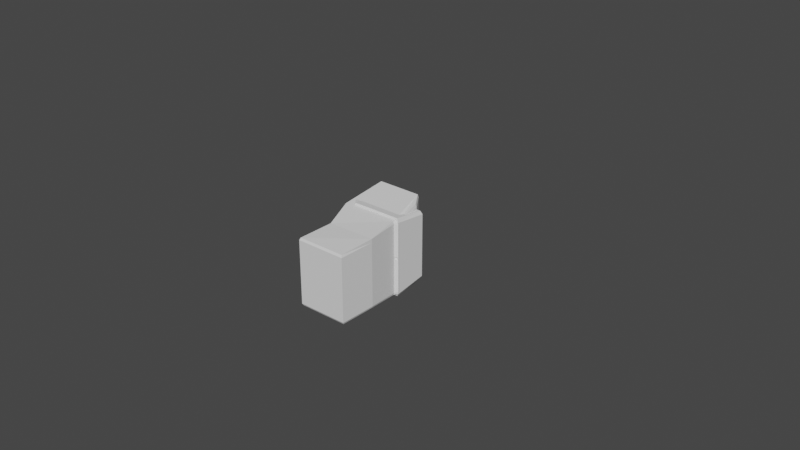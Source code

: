 # Source: Safe_Passage_Basic_Model.blend  (saved by Blender 3.3.6; exported with 4.5.12 LTS)
import bpy
from mathutils import Matrix  # noqa: F401  (used for matrix-valued properties, if any)

bpy.ops.wm.read_factory_settings(use_empty=True)
scene = bpy.context.scene
scene.name = 'Scene'

# ---- collections
col_collection = bpy.data.collections.new('Collection'); scene.collection.children.link(col_collection)

# ---- world
world_world = bpy.data.worlds.new('World'); scene.world = world_world
world_world.use_nodes = True; world_world.node_tree.nodes.clear()
_N = world_world.node_tree.nodes; _L = world_world.node_tree.links
n0 = _N.new('ShaderNodeOutputWorld'); n0.name = 'World Output'; n0.location = (300, 300)
n1 = _N.new('ShaderNodeBackground'); n1.name = 'Background'; n1.location = (10, 300)
n1.inputs[0].default_value = (0.05088, 0.05088, 0.05088, 1.0)
_L.new(n1.outputs[0], n0.inputs[0])
n0.is_active_output = True
world_world.color = (0.05088, 0.05088, 0.05088)
world_world.use_sun_shadow = False
world_world.sun_shadow_jitter_overblur = 0.0

# ---- meshes
me_cube_001 = bpy.data.meshes.new('Cube.001')
me_cube_001.from_pydata([(-0.2028, -0.4566, -0.2502), (-0.2028, 0.4585, -0.2502), (0.1871, -0.4754, -0.2553), (0.1802, 0.4585, -0.2502), (-0.296, -0.5742, 0.594), (-0.296, 0.5761, 0.594), (0.0549, -0.5742, 0.594), (0.0549, 0.5761, 0.594), (0.1481, 0.5068, 0.09659), (0.1481, -0.5049, 0.09659), (-0.3007, -0.5049, 0.09659), (-0.3007, 0.5068, 0.09659), (0.1292, -0.5511, 0.4455), (0.1292, 0.553, 0.4455), (0.1729, 0.4865, 0.1186), (0.1729, -0.4846, 0.1186), (-0.2088, 0.0, -0.2553), (0.1871, 0.0, -0.2553), (-0.3052, 0.0, 0.6041), (0.05762, 5.96e-08, 0.6041), (-0.3101, 0.0, 0.09774), (0.154, 0.0, 0.09774), (0.1169, 5.96e-08, 0.453), (0.162, -8.209e-07, 0.1201), (0.1871, -0.01927, -0.2553), (0.05762, -0.02423, 0.6041), (0.154, -0.02131, 0.09774), (0.1344, -0.02423, 0.453), (0.1796, -0.02045, 0.1201), (-0.2088, -0.01927, -0.2553), (-0.3052, -0.02423, 0.6041), (-0.3101, -0.02131, 0.09774), (-0.2088, 0.01914, -0.2553), (-0.3052, 0.02406, 0.6041), (-0.3101, 0.02116, 0.09774), (0.1871, 0.01914, -0.2553), (0.05762, 0.02406, 0.6041), (0.154, 0.02116, 0.09774), (0.1344, 0.02406, 0.453), (0.1796, 0.02031, 0.1201), (-0.2092, -0.4567, -0.6295), (-0.2092, 0.4584, -0.6295), (0.1737, -0.4567, -0.6295), (0.1737, 0.4584, -0.6295), (-0.2155, -7.921e-05, -0.6415), (0.1805, -7.921e-05, -0.6415), (0.1805, -0.01935, -0.6415), (-0.2155, -0.01935, -0.6415), (-0.2155, 0.01906, -0.6415), (0.1805, 0.01906, -0.6415), (0.1871, -0.427, -0.2553), (0.05762, -0.5368, 0.6041), (0.154, -0.4721, 0.09774), (0.1344, -0.5153, 0.453), (0.1796, -0.4531, 0.1201), (-0.2088, -0.427, -0.2553), (-0.3052, -0.5368, 0.6041), (-0.3101, -0.4721, 0.09774), (0.1805, -0.4271, -0.6415), (-0.2155, -0.4271, -0.6415), (-0.2088, 0.4311, -0.2553), (-0.3052, 0.5419, 0.6041), (-0.3101, 0.4766, 0.09774), (0.1871, 0.4311, -0.2553), (0.05762, 0.5419, 0.6041), (0.154, 0.4766, 0.09774), (0.1344, 0.5203, 0.453), (0.1796, 0.4575, 0.1201), (-0.2155, 0.431, -0.6415), (0.1805, 0.431, -0.6415)], [], [(8, 7, 13, 14), (51, 56, 4, 6), (57, 10, 4, 56), (10, 9, 6, 4), (8, 11, 5, 7), (3, 1, 11, 8), (0, 2, 9, 10), (55, 0, 10, 57), (63, 3, 8, 65), (67, 14, 13, 66), (65, 8, 14, 67), (51, 6, 12, 53), (6, 9, 15, 12), (36, 19, 22, 38), (26, 21, 23, 28), (28, 23, 22, 27), (24, 17, 21, 26), (32, 16, 20, 34), (34, 20, 18, 33), (36, 33, 18, 19), (50, 24, 26, 52), (54, 28, 27, 53), (52, 26, 28, 54), (19, 25, 27, 22), (16, 29, 31, 20), (20, 31, 30, 18), (19, 18, 30, 25), (64, 61, 33, 36), (62, 34, 33, 61), (60, 32, 34, 62), (64, 36, 38, 66), (21, 37, 39, 23), (23, 39, 38, 22), (17, 35, 37, 21), (55, 29, 47, 59), (29, 16, 44, 47), (1, 3, 43, 41), (35, 17, 45, 49), (50, 2, 42, 58), (17, 24, 46, 45), (2, 0, 40, 42), (63, 35, 49, 69), (60, 1, 41, 68), (16, 32, 48, 44), (68, 41, 43, 69), (59, 58, 42, 40), (44, 45, 46, 58, 59, 47), (24, 50, 58, 46), (0, 55, 59, 40), (9, 52, 54, 15), (15, 54, 53, 12), (2, 50, 52, 9), (25, 51, 53, 27), (29, 55, 57, 31), (31, 57, 56, 30), (25, 30, 56, 51), (48, 68, 69, 49, 45, 44), (32, 60, 68, 48), (3, 63, 69, 43), (7, 64, 66, 13), (1, 60, 62, 11), (11, 62, 61, 5), (7, 5, 61, 64), (37, 65, 67, 39), (39, 67, 66, 38), (35, 63, 65, 37)])
_uv = me_cube_001.uv_layers.new(name='UVMap')
_uv.uv.foreach_set('vector', [0.625, 0.5, 0.625, 0.5, 0.625, 0.5, 0.625, 0.5, 0.625, 0.7373, 0.875, 0.7373, 0.875, 0.75, 0.625, 0.75, 0.625, 0.01272, 0.625, 0.0, 0.625, 0.0, 0.625, 0.01272, 0.625, 1.0, 0.625, 0.75, 0.625, 0.75, 0.625, 1.0, 0.625, 0.5, 0.625, 0.25, 0.625, 0.25, 0.625, 0.5, 0.625, 0.5, 0.625, 0.25, 0.625, 0.25, 0.625, 0.5, 0.625, 1.0, 0.625, 0.75, 0.625, 0.75, 0.625, 1.0, 0.625, 0.01272, 0.625, 0.0, 0.625, 0.0, 0.625, 0.01272, 0.625, 0.5116, 0.625, 0.5, 0.625, 0.5, 0.625, 0.5116, 0.625, 0.5116, 0.625, 0.5, 0.625, 0.5, 0.625, 0.5116, 0.625, 0.5116, 0.625, 0.5, 0.625, 0.5, 0.625, 0.5116, 0.625, 0.7373, 0.625, 0.75, 0.625, 0.75, 0.625, 0.7373, 0.625, 0.75, 0.625, 0.75, 0.625, 0.75, 0.625, 0.75, 0.625, 0.62, 0.625, 0.625, 0.625, 0.625, 0.625, 0.62, 0.625, 0.6301, 0.625, 0.625, 0.625, 0.625, 0.625, 0.6301, 0.625, 0.6301, 0.625, 0.625, 0.625, 0.625, 0.625, 0.6301, 0.625, 0.6301, 0.625, 0.625, 0.625, 0.625, 0.625, 0.6301, 0.625, 0.13, 0.625, 0.125, 0.625, 0.125, 0.625, 0.13, 0.625, 0.13, 0.625, 0.125, 0.625, 0.125, 0.625, 0.13, 0.625, 0.62, 0.875, 0.62, 0.875, 0.625, 0.625, 0.625, 0.625, 0.7373, 0.625, 0.6301, 0.625, 0.6301, 0.625, 0.7373, 0.625, 0.7373, 0.625, 0.6301, 0.625, 0.6301, 0.625, 0.7373, 0.625, 0.7373, 0.625, 0.6301, 0.625, 0.6301, 0.625, 0.7373, 0.625, 0.625, 0.625, 0.6301, 0.625, 0.6301, 0.625, 0.625, 0.625, 0.125, 0.625, 0.1199, 0.625, 0.1199, 0.625, 0.125, 0.625, 0.125, 0.625, 0.1199, 0.625, 0.1199, 0.625, 0.125, 0.625, 0.625, 0.875, 0.625, 0.875, 0.6301, 0.625, 0.6301, 0.625, 0.5116, 0.875, 0.5116, 0.875, 0.62, 0.625, 0.62, 0.625, 0.2384, 0.625, 0.13, 0.625, 0.13, 0.625, 0.2384, 0.625, 0.2384, 0.625, 0.13, 0.625, 0.13, 0.625, 0.2384, 0.625, 0.5116, 0.625, 0.62, 0.625, 0.62, 0.625, 0.5116, 0.625, 0.625, 0.625, 0.62, 0.625, 0.62, 0.625, 0.625, 0.625, 0.625, 0.625, 0.62, 0.625, 0.62, 0.625, 0.625, 0.625, 0.625, 0.625, 0.62, 0.625, 0.62, 0.625, 0.625, 0.625, 0.01272, 0.625, 0.1199, 0.625, 0.1199, 0.625, 0.01272, 0.625, 0.1199, 0.625, 0.125, 0.625, 0.125, 0.625, 0.1199, 0.625, 0.25, 0.625, 0.5, 0.625, 0.5, 0.625, 0.25, 0.625, 0.62, 0.625, 0.625, 0.625, 0.625, 0.625, 0.62, 0.625, 0.7373, 0.625, 0.75, 0.625, 0.75, 0.625, 0.7373, 0.625, 0.625, 0.625, 0.6301, 0.625, 0.6301, 0.625, 0.625, 0.625, 0.75, 0.625, 1.0, 0.625, 1.0, 0.625, 0.75, 0.625, 0.5116, 0.625, 0.62, 0.625, 0.62, 0.625, 0.5116, 0.625, 0.2384, 0.625, 0.25, 0.625, 0.25, 0.625, 0.2384, 0.625, 0.125, 0.625, 0.13, 0.625, 0.13, 0.625, 0.125, 0.625, 0.2384, 0.625, 0.25, 0.625, 0.5, 0.625, 0.5116, 0.625, 0.01272, 0.625, 0.7373, 0.625, 0.75, 0.625, 0.0, 0.625, 0.125, 0.625, 0.625, 0.625, 0.6301, 0.625, 0.7373, 0.625, 0.01272, 0.625, 0.1199, 0.625, 0.6301, 0.625, 0.7373, 0.625, 0.7373, 0.625, 0.6301, 0.625, 0.0, 0.625, 0.01272, 0.625, 0.01272, 0.625, 0.0, 0.625, 0.75, 0.625, 0.7373, 0.625, 0.7373, 0.625, 0.75, 0.625, 0.75, 0.625, 0.7373, 0.625, 0.7373, 0.625, 0.75, 0.625, 0.75, 0.625, 0.7373, 0.625, 0.7373, 0.625, 0.75, 0.625, 0.6301, 0.625, 0.7373, 0.625, 0.7373, 0.625, 0.6301, 0.625, 0.1199, 0.625, 0.01272, 0.625, 0.01272, 0.625, 0.1199, 0.625, 0.1199, 0.625, 0.01272, 0.625, 0.01272, 0.625, 0.1199, 0.625, 0.6301, 0.875, 0.6301, 0.875, 0.7373, 0.625, 0.7373, 0.625, 0.13, 0.625, 0.2384, 0.625, 0.5116, 0.625, 0.62, 0.625, 0.625, 0.625, 0.125, 0.625, 0.13, 0.625, 0.2384, 0.625, 0.2384, 0.625, 0.13, 0.625, 0.5, 0.625, 0.5116, 0.625, 0.5116, 0.625, 0.5, 0.625, 0.5, 0.625, 0.5116, 0.625, 0.5116, 0.625, 0.5, 0.625, 0.25, 0.625, 0.2384, 0.625, 0.2384, 0.625, 0.25, 0.625, 0.25, 0.625, 0.2384, 0.625, 0.2384, 0.625, 0.25, 0.625, 0.5, 0.875, 0.5, 0.875, 0.5116, 0.625, 0.5116, 0.625, 0.62, 0.625, 0.5116, 0.625, 0.5116, 0.625, 0.62, 0.625, 0.62, 0.625, 0.5116, 0.625, 0.5116, 0.625, 0.62, 0.625, 0.62, 0.625, 0.5116, 0.625, 0.5116, 0.625, 0.62])
me_cube_001.update()
me_cube_009 = bpy.data.meshes.new('Cube.009')
me_cube_009.from_pydata([(-0.218, -0.4079, -0.365), (-0.2051, -0.36, 0.365), (-0.218, 0.4079, -0.365), (-0.2051, 0.36, 0.365), (0.218, -0.4079, -0.365), (0.2051, -0.36, 0.365), (0.218, 0.4079, -0.365), (0.2051, 0.36, 0.365)], [], [(0, 1, 3, 2), (2, 3, 7, 6), (6, 7, 5, 4), (4, 5, 1, 0), (2, 6, 4, 0), (7, 3, 1, 5)])
_uv = me_cube_009.uv_layers.new(name='UVMap')
_uv.uv.foreach_set('vector', [0.375, 0.0, 0.625, 0.0, 0.625, 0.25, 0.375, 0.25, 0.375, 0.25, 0.625, 0.25, 0.625, 0.5, 0.375, 0.5, 0.375, 0.5, 0.625, 0.5, 0.625, 0.75, 0.375, 0.75, 0.375, 0.75, 0.625, 0.75, 0.625, 1.0, 0.375, 1.0, 0.125, 0.5, 0.375, 0.5, 0.375, 0.75, 0.125, 0.75, 0.625, 0.5, 0.875, 0.5, 0.875, 0.75, 0.625, 0.75])
me_cube_009.update()
me_cube_003 = bpy.data.meshes.new('Cube.003')
me_cube_003.from_pydata([(-0.06007, -0.2634, -0.1209), (-0.05959, -0.299, 0.1209), (-0.06007, 0.2634, -0.1209), (-0.05959, 0.299, 0.1209), (0.08688, -0.2608, -0.08088), (0.08712, -0.2956, 0.08088), (0.08688, 0.2608, -0.08088), (0.08712, 0.2956, 0.08088), (0.07595, 0.299, 0.1209), (0.07571, 0.2634, -0.1209), (0.07571, -0.2634, -0.1209), (0.07595, -0.299, 0.1209), (-0.06497, -0.2383, -0.1285), (-0.06446, -0.2705, 0.1285), (0.07785, -0.2383, -0.1285), (0.07811, -0.2705, 0.1285), (0.08961, -0.236, -0.08596), (0.08986, -0.2675, 0.08596), (-0.06446, 0.2753, 0.1285), (0.07785, 0.2425, -0.1285), (0.08961, 0.2401, -0.08596), (-0.06497, 0.2425, -0.1285), (0.07811, 0.2753, 0.1285), (0.08986, 0.2722, 0.08596)], [], [(21, 18, 3, 2), (2, 3, 8, 9), (16, 17, 5, 4), (10, 11, 1, 0), (12, 14, 10, 0), (15, 13, 1, 11), (7, 6, 9, 8), (16, 4, 10, 14), (23, 7, 8, 22), (4, 5, 11, 10), (5, 17, 15, 11), (20, 16, 14, 19), (22, 18, 13, 15), (21, 19, 14, 12), (20, 23, 17, 16), (0, 1, 13, 12), (6, 7, 23, 20), (2, 9, 19, 21), (8, 3, 18, 22), (6, 20, 19, 9), (17, 23, 22, 15), (12, 13, 18, 21)])
_uv = me_cube_003.uv_layers.new(name='UVMap')
_uv.uv.foreach_set('vector', [0.375, 0.2401, 0.625, 0.2401, 0.625, 0.25, 0.375, 0.25, 0.375, 0.25, 0.625, 0.25, 0.625, 0.5, 0.375, 0.5, 0.3779, 0.7369, 0.6221, 0.7369, 0.6221, 0.7487, 0.3779, 0.7486, 0.375, 0.75, 0.625, 0.75, 0.625, 1.0, 0.375, 1.0, 0.125, 0.7381, 0.375, 0.7381, 0.375, 0.75, 0.125, 0.75, 0.625, 0.7381, 0.875, 0.7381, 0.875, 0.75, 0.625, 0.75, 0.6221, 0.5013, 0.3779, 0.5014, 0.375, 0.5, 0.625, 0.5, 0.3779, 0.7369, 0.3779, 0.7486, 0.375, 0.75, 0.375, 0.7381, 0.6221, 0.5111, 0.6221, 0.5013, 0.625, 0.5, 0.625, 0.5099, 0.3779, 0.7486, 0.6221, 0.7487, 0.625, 0.75, 0.375, 0.75, 0.6221, 0.7487, 0.6221, 0.7369, 0.625, 0.7381, 0.625, 0.75, 0.3779, 0.5112, 0.3779, 0.7369, 0.375, 0.7381, 0.375, 0.5099, 0.625, 0.5099, 0.875, 0.5099, 0.875, 0.7381, 0.625, 0.7381, 0.125, 0.5099, 0.375, 0.5099, 0.375, 0.7381, 0.125, 0.7381, 0.3779, 0.5112, 0.6221, 0.5111, 0.6221, 0.7369, 0.3779, 0.7369, 0.375, 0.0, 0.625, 0.0, 0.625, 0.0119, 0.375, 0.0119, 0.3779, 0.5014, 0.6221, 0.5013, 0.6221, 0.5111, 0.3779, 0.5112, 0.125, 0.5, 0.375, 0.5, 0.375, 0.5099, 0.125, 0.5099, 0.625, 0.5, 0.875, 0.5, 0.875, 0.5099, 0.625, 0.5099, 0.3779, 0.5014, 0.3779, 0.5112, 0.375, 0.5099, 0.375, 0.5, 0.6221, 0.7369, 0.6221, 0.5111, 0.625, 0.5099, 0.625, 0.7381, 0.375, 0.0119, 0.625, 0.0119, 0.625, 0.2401, 0.375, 0.2401])
me_cube_003.update()
me_cube_010 = bpy.data.meshes.new('Cube.010')
me_cube_010.from_pydata([(-0.2076, -0.3449, -0.527), (-0.2959, -0.4123, 0.365), (-0.2076, 0.3449, -0.527), (-0.2959, 0.4123, 0.365), (0.3298, -0.3449, -0.527), (0.2959, -0.4123, 0.365), (0.3298, 0.3449, -0.527), (0.2959, 0.4123, 0.365), (-0.2051, -0.3035, 0.5929), (-0.2051, 0.3035, 0.5929), (0.2051, -0.3035, 0.5929), (0.2051, 0.3035, 0.5929), (-0.1649, -0.1286, 0.6815), (-0.1649, 0.1286, 0.6815), (0.1649, -0.1286, 0.6815), (0.1649, 0.1286, 0.6815), (-0.2076, -0.1149, -0.7904), (-0.2076, 0.1149, -0.7904), (0.3061, -0.1149, -0.8867), (0.3061, 0.1149, -0.8867), (-0.2483, -0.3747, -0.137), (-0.2483, 0.3747, -0.137), (0.3167, 0.3741, -0.137), (0.3167, -0.3741, -0.137), (-0.217, 0.3522, -0.4295), (0.3266, 0.3522, -0.4295), (0.3266, -0.3522, -0.4295), (-0.217, -0.3522, -0.4295), (-0.218, -0.1478, -0.527), (-0.3071, -0.1764, 0.365), (0.3381, -0.1478, -0.527), (0.3071, -0.1764, 0.365), (-0.2051, -0.1254, 0.5929), (0.2051, -0.1254, 0.5929), (-0.1649, -0.05311, 0.6815), (0.1649, -0.05311, 0.6815), (-0.218, -0.04922, -0.7904), (0.3135, -0.04922, -0.8867), (0.3245, -0.0656, -0.137), (-0.2569, -0.1603, -0.137), (-0.2277, -0.1509, -0.4295), (0.3347, -0.1509, -0.4295), (-0.3071, 0.1279, 0.365), (0.3381, 0.1072, -0.527), (-0.2051, 0.09089, 0.5929), (-0.1649, 0.0385, 0.6815), (0.3135, 0.03568, -0.8867), (-0.2569, 0.1162, -0.137), (-0.2277, 0.1094, -0.4295), (-0.218, 0.1072, -0.527), (0.3071, 0.1279, 0.365), (0.2051, 0.09089, 0.5929), (0.1649, 0.0385, 0.6815), (-0.218, 0.03568, -0.7904), (0.3245, 0.02153, -0.137), (0.3347, 0.1094, -0.4295), (0.3844, -0.05452, -0.3234), (0.3844, 0.01044, -0.3234), (0.3648, 0.07014, -0.4144), (0.3648, -0.1116, -0.4144), (-0.218, -0.2528, -0.527), (0.3071, -0.3017, 0.365), (0.2051, -0.2144, 0.5929), (0.1649, -0.09084, 0.6815), (-0.218, -0.08419, -0.7904), (0.3245, -0.2268, -0.137), (0.3347, -0.2582, -0.4295), (-0.3071, -0.3017, 0.365), (0.3381, -0.2528, -0.527), (-0.2051, -0.2144, 0.5929), (-0.1649, -0.09084, 0.6815), (0.3135, -0.08419, -0.8867), (-0.2569, -0.2742, -0.137), (-0.2277, -0.2582, -0.4295), (-0.3071, 0.2775, 0.365), (0.3381, 0.2325, -0.527), (-0.2051, 0.1972, 0.5929), (-0.1649, 0.08354, 0.6815), (0.3135, 0.07742, -0.8867), (-0.2569, 0.2522, -0.137), (-0.2277, 0.2374, -0.4295), (-0.218, 0.2325, -0.527), (0.3071, 0.2775, 0.365), (0.2051, 0.1972, 0.5929), (0.1649, 0.08354, 0.6815), (-0.218, 0.07742, -0.7904), (0.3245, 0.2048, -0.137), (0.3347, 0.2374, -0.4295), (0.3048, 0.3578, -0.527), (0.0, 0.427, 0.365), (0.3048, -0.3578, -0.527), (0.0, -0.427, 0.365), (0.0, 0.3035, 0.5929), (0.0, -0.3035, 0.5929), (0.0, 0.1286, 0.6815), (0.0, -0.1286, 0.6815), (0.2817, 0.1192, -0.8809), (0.2817, -0.1192, -0.8809), (0.2897, -0.3881, -0.137), (0.2897, 0.3881, -0.137), (0.301, 0.3654, -0.4295), (0.301, -0.3654, -0.4295), (0.2817, -0.04922, -0.8809), (0.0, -0.05311, 0.6815), (0.0, 0.0385, 0.6815), (0.2817, 0.03568, -0.8809), (0.2817, -0.08419, -0.8809), (0.0, -0.09084, 0.6815), (0.2817, 0.07742, -0.8809), (0.0, 0.08354, 0.6815), (-0.188, 0.3578, -0.527), (-0.2895, -0.427, 0.365), (-0.1934, -0.3035, 0.5929), (-0.1555, -0.1286, 0.6815), (-0.1893, 0.1192, -0.7956), (-0.2256, -0.3881, -0.137), (-0.1974, -0.3654, -0.4295), (-0.1893, -0.04922, -0.7956), (-0.1893, 0.03568, -0.7956), (-0.1893, -0.08419, -0.7956), (-0.1893, 0.07742, -0.7956), (-0.2895, 0.427, 0.365), (-0.188, -0.3578, -0.527), (-0.1934, 0.3035, 0.5929), (-0.1555, 0.1286, 0.6815), (-0.1893, -0.1192, -0.7956), (-0.2256, 0.3881, -0.137), (-0.1974, 0.3654, -0.4295), (-0.1555, -0.05311, 0.6815), (-0.1555, 0.0385, 0.6815), (-0.1555, -0.09084, 0.6815), (-0.1555, 0.08354, 0.6815)], [(58, 59)], [(79, 74, 3, 21), (99, 89, 7, 22), (65, 61, 5, 23), (115, 111, 1, 20), (122, 0, 16, 125), (121, 3, 9, 123), (83, 11, 15, 84), (82, 7, 11, 83), (67, 1, 8, 69), (91, 5, 10, 93), (130, 70, 12, 113), (69, 8, 12, 70), (93, 10, 14, 95), (123, 9, 13, 124), (106, 71, 18, 97), (88, 6, 19, 96), (81, 2, 17, 85), (68, 4, 18, 71), (116, 115, 20, 27), (66, 65, 23, 26), (100, 99, 22, 25), (80, 79, 21, 24), (81, 80, 24, 2), (88, 100, 25, 6), (68, 66, 26, 4), (122, 116, 27, 0), (43, 55, 41, 30), (60, 73, 40, 28), (73, 72, 39, 40), (54, 38, 56, 57), (43, 30, 37, 46), (60, 28, 36, 64), (105, 46, 37, 102), (44, 32, 34, 45), (129, 45, 34, 128), (42, 29, 32, 44), (61, 31, 33, 62), (62, 33, 35, 63), (54, 50, 31, 38), (72, 67, 29, 39), (86, 82, 50, 54), (74, 42, 44, 76), (131, 77, 45, 129), (76, 44, 45, 77), (108, 78, 46, 105), (75, 43, 46, 78), (87, 86, 54, 55), (75, 87, 55, 43), (28, 40, 48, 49), (40, 39, 47, 48), (28, 49, 53, 36), (31, 50, 51, 33), (33, 51, 52, 35), (39, 29, 42, 47), (58, 55, 41, 59, 56, 57), (55, 54, 57, 58), (57, 54, 58), (58, 54, 55), (59, 38, 56), (41, 38, 59), (20, 1, 67, 72), (10, 62, 63, 14), (5, 61, 62, 10), (0, 60, 64, 16), (27, 20, 72, 73), (0, 27, 73, 60), (30, 41, 66, 68), (41, 38, 65, 66), (30, 68, 71, 37), (102, 37, 71, 106), (32, 69, 70, 34), (128, 34, 70, 130), (29, 67, 69, 32), (38, 31, 61, 65), (6, 25, 87, 75), (25, 22, 86, 87), (6, 75, 78, 19), (96, 19, 78, 108), (9, 76, 77, 13), (124, 13, 77, 131), (3, 74, 76, 9), (22, 7, 82, 86), (49, 48, 80, 81), (48, 47, 79, 80), (49, 81, 85, 53), (50, 82, 83, 51), (51, 83, 84, 52), (47, 42, 74, 79), (15, 94, 109, 84), (114, 96, 108, 120), (35, 103, 107, 63), (117, 102, 106, 119), (120, 108, 105, 118), (84, 109, 104, 52), (52, 104, 103, 35), (118, 105, 102, 117), (4, 26, 101, 90), (110, 127, 100, 88), (127, 126, 99, 100), (26, 23, 98, 101), (110, 88, 96, 114), (119, 106, 97, 125), (11, 92, 94, 15), (112, 93, 95, 113), (63, 107, 95, 14), (111, 91, 93, 112), (7, 89, 92, 11), (4, 90, 97, 18), (23, 5, 91, 98), (126, 121, 89, 99), (21, 3, 121, 126), (1, 111, 112, 8), (8, 112, 113, 12), (64, 119, 125, 16), (2, 110, 114, 17), (24, 21, 126, 127), (2, 24, 127, 110), (53, 118, 117, 36), (85, 120, 118, 53), (36, 117, 119, 64), (17, 114, 120, 85), (94, 124, 131, 109), (103, 128, 130, 107), (109, 131, 129, 104), (104, 129, 128, 103), (90, 101, 116, 122), (101, 98, 115, 116), (92, 123, 124, 94), (107, 130, 113, 95), (89, 121, 123, 92), (90, 122, 125, 97), (98, 91, 111, 115)])
_uv = me_cube_010.uv_layers.new(name='UVMap')
_uv.uv.foreach_set('vector', [0.4843, 0.2062, 0.625, 0.2062, 0.625, 0.25, 0.4843, 0.25, 0.4843, 0.485, 0.625, 0.375, 0.625, 0.5, 0.4843, 0.5, 0.4843, 0.7133, 0.625, 0.7133, 0.625, 0.75, 0.4843, 0.75, 0.4843, 0.9865, 0.625, 0.9928, 0.625, 1.0, 0.4843, 1.0, 0.375, 0.9865, 0.375, 1.0, 0.375, 1.0, 0.375, 0.9865, 0.625, 0.2572, 0.625, 0.25, 0.625, 0.25, 0.625, 0.2572, 0.625, 0.5438, 0.625, 0.5, 0.625, 0.5, 0.625, 0.5438, 0.625, 0.5438, 0.625, 0.5, 0.625, 0.5, 0.625, 0.5438, 0.625, 0.03668, 0.625, 0.0, 0.625, 0.0, 0.625, 0.03668, 0.625, 0.875, 0.625, 0.75, 0.625, 0.75, 0.625, 0.875, 0.8678, 0.7133, 0.875, 0.7133, 0.875, 0.75, 0.8678, 0.75, 0.625, 0.03668, 0.625, 0.0, 0.625, 0.0, 0.625, 0.03668, 0.625, 0.875, 0.625, 0.75, 0.625, 0.75, 0.625, 0.875, 0.625, 0.2572, 0.625, 0.25, 0.625, 0.25, 0.625, 0.2572, 0.36, 0.7133, 0.375, 0.7133, 0.375, 0.75, 0.36, 0.75, 0.375, 0.485, 0.375, 0.5, 0.375, 0.5, 0.375, 0.485, 0.375, 0.2062, 0.375, 0.25, 0.375, 0.25, 0.375, 0.2062, 0.375, 0.7133, 0.375, 0.75, 0.375, 0.75, 0.375, 0.7133, 0.4023, 0.9865, 0.4843, 0.9865, 0.4843, 1.0, 0.4023, 1.0, 0.4023, 0.7133, 0.4843, 0.7133, 0.4843, 0.75, 0.4023, 0.75, 0.4023, 0.485, 0.4843, 0.485, 0.4843, 0.5, 0.4023, 0.5, 0.4023, 0.2062, 0.4843, 0.2062, 0.4843, 0.25, 0.4023, 0.25, 0.375, 0.2062, 0.4023, 0.2062, 0.4023, 0.25, 0.375, 0.25, 0.375, 0.485, 0.4023, 0.485, 0.4023, 0.5, 0.375, 0.5, 0.375, 0.7133, 0.4023, 0.7133, 0.4023, 0.75, 0.375, 0.75, 0.375, 0.9865, 0.4023, 0.9865, 0.4023, 1.0, 0.375, 1.0, 0.375, 0.5876, 0.4023, 0.5876, 0.4023, 0.6766, 0.375, 0.6766, 0.375, 0.03668, 0.4023, 0.03668, 0.4023, 0.07337, 0.375, 0.07337, 0.4023, 0.03668, 0.4843, 0.03668, 0.4843, 0.07337, 0.4023, 0.07337, 0.4843, 0.5876, 0.4843, 0.6766, 0.4843, 0.6766, 0.4843, 0.5876, 0.375, 0.5876, 0.375, 0.6766, 0.375, 0.6766, 0.375, 0.5876, 0.375, 0.03668, 0.375, 0.07337, 0.375, 0.07337, 0.375, 0.03668, 0.36, 0.5876, 0.375, 0.5876, 0.375, 0.6766, 0.36, 0.6766, 0.625, 0.1624, 0.625, 0.07337, 0.625, 0.07337, 0.625, 0.1624, 0.8678, 0.5876, 0.875, 0.5876, 0.875, 0.6766, 0.8678, 0.6766, 0.625, 0.1624, 0.625, 0.07337, 0.625, 0.07337, 0.625, 0.1624, 0.625, 0.7133, 0.625, 0.6766, 0.625, 0.6766, 0.625, 0.7133, 0.625, 0.7133, 0.625, 0.6766, 0.625, 0.6766, 0.625, 0.7133, 0.4843, 0.5876, 0.625, 0.5876, 0.625, 0.6766, 0.4843, 0.6766, 0.4843, 0.03668, 0.625, 0.03668, 0.625, 0.07337, 0.4843, 0.07337, 0.4843, 0.5438, 0.625, 0.5438, 0.625, 0.5876, 0.4843, 0.5876, 0.625, 0.2062, 0.625, 0.1624, 0.625, 0.1624, 0.625, 0.2062, 0.8678, 0.5438, 0.875, 0.5438, 0.875, 0.5876, 0.8678, 0.5876, 0.625, 0.2062, 0.625, 0.1624, 0.625, 0.1624, 0.625, 0.2062, 0.36, 0.5438, 0.375, 0.5438, 0.375, 0.5876, 0.36, 0.5876, 0.375, 0.5438, 0.375, 0.5876, 0.375, 0.5876, 0.375, 0.5438, 0.4023, 0.5438, 0.4843, 0.5438, 0.4843, 0.5876, 0.4023, 0.5876, 0.375, 0.5438, 0.4023, 0.5438, 0.4023, 0.5876, 0.375, 0.5876, 0.375, 0.07337, 0.4023, 0.07337, 0.4023, 0.1624, 0.375, 0.1624, 0.4023, 0.07337, 0.4843, 0.07337, 0.4843, 0.1624, 0.4023, 0.1624, 0.375, 0.07337, 0.375, 0.1624, 0.375, 0.1624, 0.375, 0.07337, 0.625, 0.6766, 0.625, 0.5876, 0.625, 0.5876, 0.625, 0.6766, 0.625, 0.6766, 0.625, 0.5876, 0.625, 0.5876, 0.625, 0.6766, 0.4843, 0.07337, 0.625, 0.07337, 0.625, 0.1624, 0.4843, 0.1624, 0.0, 0.0, 0.0, 0.0, 0.0, 0.0, 0.0, 0.0, 0.0, 0.0, 0.0, 0.0, 0.4023, 0.5876, 0.4843, 0.5876, 0.4843, 0.5876, 0.4023, 0.5876, 0.0, 0.0, 0.0, 0.0, 0.0, 0.0, 0.0, 0.0, 0.0, 0.0, 0.0, 0.0, 0.0, 0.0, 0.4843, 0.6766, 0.4843, 0.6766, 0.4023, 0.6766, 0.4843, 0.6766, 0.0, 0.0, 0.4843, 0.0, 0.625, 0.0, 0.625, 0.03668, 0.4843, 0.03668, 0.625, 0.75, 0.625, 0.7133, 0.625, 0.7133, 0.625, 0.75, 0.625, 0.75, 0.625, 0.7133, 0.625, 0.7133, 0.625, 0.75, 0.375, 0.0, 0.375, 0.03668, 0.375, 0.03668, 0.375, 0.0, 0.4023, 0.0, 0.4843, 0.0, 0.4843, 0.03668, 0.4023, 0.03668, 0.375, 0.0, 0.4023, 0.0, 0.4023, 0.03668, 0.375, 0.03668, 0.375, 0.6766, 0.4023, 0.6766, 0.4023, 0.7133, 0.375, 0.7133, 0.4023, 0.6766, 0.4843, 0.6766, 0.4843, 0.7133, 0.4023, 0.7133, 0.375, 0.6766, 0.375, 0.7133, 0.375, 0.7133, 0.375, 0.6766, 0.36, 0.6766, 0.375, 0.6766, 0.375, 0.7133, 0.36, 0.7133, 0.625, 0.07337, 0.625, 0.03668, 0.625, 0.03668, 0.625, 0.07337, 0.8678, 0.6766, 0.875, 0.6766, 0.875, 0.7133, 0.8678, 0.7133, 0.625, 0.07337, 0.625, 0.03668, 0.625, 0.03668, 0.625, 0.07337, 0.4843, 0.6766, 0.625, 0.6766, 0.625, 0.7133, 0.4843, 0.7133, 0.375, 0.5, 0.4023, 0.5, 0.4023, 0.5438, 0.375, 0.5438, 0.4023, 0.5, 0.4843, 0.5, 0.4843, 0.5438, 0.4023, 0.5438, 0.375, 0.5, 0.375, 0.5438, 0.375, 0.5438, 0.375, 0.5, 0.36, 0.5, 0.375, 0.5, 0.375, 0.5438, 0.36, 0.5438, 0.625, 0.25, 0.625, 0.2062, 0.625, 0.2062, 0.625, 0.25, 0.8678, 0.5, 0.875, 0.5, 0.875, 0.5438, 0.8678, 0.5438, 0.625, 0.25, 0.625, 0.2062, 0.625, 0.2062, 0.625, 0.25, 0.4843, 0.5, 0.625, 0.5, 0.625, 0.5438, 0.4843, 0.5438, 0.375, 0.1624, 0.4023, 0.1624, 0.4023, 0.2062, 0.375, 0.2062, 0.4023, 0.1624, 0.4843, 0.1624, 0.4843, 0.2062, 0.4023, 0.2062, 0.375, 0.1624, 0.375, 0.2062, 0.375, 0.2062, 0.375, 0.1624, 0.625, 0.5876, 0.625, 0.5438, 0.625, 0.5438, 0.625, 0.5876, 0.625, 0.5876, 0.625, 0.5438, 0.625, 0.5438, 0.625, 0.5876, 0.4843, 0.1624, 0.625, 0.1624, 0.625, 0.2062, 0.4843, 0.2062, 0.625, 0.5, 0.75, 0.5, 0.75, 0.5438, 0.625, 0.5438, 0.1385, 0.5, 0.36, 0.5, 0.36, 0.5438, 0.1385, 0.5438, 0.625, 0.6766, 0.75, 0.6766, 0.75, 0.7133, 0.625, 0.7133, 0.1385, 0.6766, 0.36, 0.6766, 0.36, 0.7133, 0.1385, 0.7133, 0.1385, 0.5438, 0.36, 0.5438, 0.36, 0.5876, 0.1385, 0.5876, 0.625, 0.5438, 0.75, 0.5438, 0.75, 0.5876, 0.625, 0.5876, 0.625, 0.5876, 0.75, 0.5876, 0.75, 0.6766, 0.625, 0.6766, 0.1385, 0.5876, 0.36, 0.5876, 0.36, 0.6766, 0.1385, 0.6766, 0.375, 0.75, 0.4023, 0.75, 0.4023, 0.765, 0.375, 0.765, 0.375, 0.2635, 0.4023, 0.2635, 0.4023, 0.485, 0.375, 0.485, 0.4023, 0.2635, 0.4843, 0.2635, 0.4843, 0.485, 0.4023, 0.485, 0.4023, 0.75, 0.4843, 0.75, 0.4843, 0.765, 0.4023, 0.765, 0.375, 0.2635, 0.375, 0.485, 0.375, 0.485, 0.375, 0.2635, 0.1385, 0.7133, 0.36, 0.7133, 0.36, 0.75, 0.1385, 0.75, 0.625, 0.5, 0.625, 0.375, 0.625, 0.375, 0.625, 0.5, 0.625, 0.9928, 0.625, 0.875, 0.625, 0.875, 0.625, 0.9928, 0.625, 0.7133, 0.75, 0.7133, 0.75, 0.75, 0.625, 0.75, 0.625, 0.9928, 0.625, 0.875, 0.625, 0.875, 0.625, 0.9928, 0.625, 0.5, 0.625, 0.375, 0.625, 0.375, 0.625, 0.5, 0.375, 0.75, 0.375, 0.765, 0.375, 0.765, 0.375, 0.75, 0.4843, 0.75, 0.625, 0.75, 0.625, 0.875, 0.4843, 0.765, 0.4843, 0.2635, 0.625, 0.2572, 0.625, 0.375, 0.4843, 0.485, 0.4843, 0.25, 0.625, 0.25, 0.625, 0.2572, 0.4843, 0.2635, 0.625, 1.0, 0.625, 0.9928, 0.625, 0.9928, 0.625, 1.0, 0.625, 1.0, 0.625, 0.9928, 0.625, 0.9928, 0.625, 1.0, 0.125, 0.7133, 0.1385, 0.7133, 0.1385, 0.75, 0.125, 0.75, 0.375, 0.25, 0.375, 0.2635, 0.375, 0.2635, 0.375, 0.25, 0.4023, 0.25, 0.4843, 0.25, 0.4843, 0.2635, 0.4023, 0.2635, 0.375, 0.25, 0.4023, 0.25, 0.4023, 0.2635, 0.375, 0.2635, 0.125, 0.5876, 0.1385, 0.5876, 0.1385, 0.6766, 0.125, 0.6766, 0.125, 0.5438, 0.1385, 0.5438, 0.1385, 0.5876, 0.125, 0.5876, 0.125, 0.6766, 0.1385, 0.6766, 0.1385, 0.7133, 0.125, 0.7133, 0.125, 0.5, 0.1385, 0.5, 0.1385, 0.5438, 0.125, 0.5438, 0.75, 0.5, 0.8678, 0.5, 0.8678, 0.5438, 0.75, 0.5438, 0.75, 0.6766, 0.8678, 0.6766, 0.8678, 0.7133, 0.75, 0.7133, 0.75, 0.5438, 0.8678, 0.5438, 0.8678, 0.5876, 0.75, 0.5876, 0.75, 0.5876, 0.8678, 0.5876, 0.8678, 0.6766, 0.75, 0.6766, 0.375, 0.765, 0.4023, 0.765, 0.4023, 0.9865, 0.375, 0.9865, 0.4023, 0.765, 0.4843, 0.765, 0.4843, 0.9865, 0.4023, 0.9865, 0.625, 0.375, 0.625, 0.2572, 0.625, 0.2572, 0.625, 0.375, 0.75, 0.7133, 0.8678, 0.7133, 0.8678, 0.75, 0.75, 0.75, 0.625, 0.375, 0.625, 0.2572, 0.625, 0.2572, 0.625, 0.375, 0.375, 0.765, 0.375, 0.9865, 0.375, 0.9865, 0.375, 0.765, 0.4843, 0.765, 0.625, 0.875, 0.625, 0.9928, 0.4843, 0.9865])
me_cube_010.use_mirror_x = True
me_cube_010.update()
me_cube_022 = bpy.data.meshes.new('Cube.022')
me_cube_022.from_pydata([(-0.003737, -0.1084, -0.2784), (-0.005186, -0.1084, 0.2784), (-0.003737, 0.1084, -0.2784), (-0.005186, 0.1735, 0.2784), (0.003737, -0.1084, -0.2784), (0.005065, -0.1084, 0.2784), (0.003737, 0.1084, -0.2784), (0.005065, 0.1735, 0.2784)], [], [(0, 1, 3, 2), (2, 3, 7, 6), (6, 7, 5, 4), (4, 5, 1, 0), (2, 6, 4, 0), (7, 3, 1, 5)])
_uv = me_cube_022.uv_layers.new(name='UVMap')
_uv.uv.foreach_set('vector', [0.375, 0.0, 0.625, 0.0, 0.625, 0.25, 0.375, 0.25, 0.375, 0.25, 0.625, 0.25, 0.625, 0.5, 0.375, 0.5, 0.375, 0.5, 0.625, 0.5, 0.625, 0.75, 0.375, 0.75, 0.375, 0.75, 0.625, 0.75, 0.625, 1.0, 0.375, 1.0, 0.125, 0.5, 0.375, 0.5, 0.375, 0.75, 0.125, 0.75, 0.625, 0.5, 0.875, 0.5, 0.875, 0.75, 0.625, 0.75])
me_cube_022.update()
me_cube_023 = bpy.data.meshes.new('Cube.023')
me_cube_023.from_pydata([(-0.01421, -0.07103, -0.2877), (-0.01421, -0.07103, 0.2877), (-0.01421, 0.07103, -0.2877), (-0.01421, 0.1426, 0.2877), (0.1255, -0.07103, -0.2877), (0.231, -0.07103, 0.2877), (0.1255, 0.07103, -0.2877), (0.231, 0.1426, 0.2877)], [], [(0, 1, 3, 2), (2, 3, 7, 6), (6, 7, 5, 4), (4, 5, 1, 0), (2, 6, 4, 0), (7, 3, 1, 5)])
_uv = me_cube_023.uv_layers.new(name='UVMap')
_uv.uv.foreach_set('vector', [0.375, 0.0, 0.625, 0.0, 0.625, 0.25, 0.375, 0.25, 0.375, 0.25, 0.625, 0.25, 0.625, 0.5, 0.375, 0.5, 0.375, 0.5, 0.625, 0.5, 0.625, 0.75, 0.375, 0.75, 0.375, 0.75, 0.625, 0.75, 0.625, 1.0, 0.375, 1.0, 0.125, 0.5, 0.375, 0.5, 0.375, 0.75, 0.125, 0.75, 0.625, 0.5, 0.875, 0.5, 0.875, 0.75, 0.625, 0.75])
me_cube_023.update()
me_cube_024 = bpy.data.meshes.new('Cube.024')
me_cube_024.from_pydata([(-0.004956, -0.08875, -0.01887), (-0.004956, -0.06902, 0.04704), (-0.004956, 0.08875, -0.01879), (-0.004956, 0.06902, 0.04703), (0.004956, -0.08875, -0.01887), (0.004956, -0.07136, 0.007311), (0.004956, 0.08875, -0.01879), (0.004956, 0.07136, 0.007311), (-0.001086, 0.08875, -0.01879), (-0.001086, 0.06902, 0.04703), (-0.001086, -0.08875, -0.01887), (-0.001086, -0.06902, 0.04704), (0.00195, 0.07136, 0.01883), (0.00195, -0.08875, -0.01887), (0.00195, 0.08875, -0.01879), (0.00195, -0.07136, 0.01883)], [], [(0, 1, 3, 2), (14, 12, 7, 6), (6, 7, 5, 4), (10, 11, 1, 0), (14, 6, 4, 13), (9, 3, 1, 11), (12, 9, 11, 15), (2, 8, 10, 0), (13, 15, 11, 10), (2, 3, 9, 8), (4, 5, 15, 13), (7, 12, 15, 5), (8, 14, 13, 10), (8, 9, 12, 14)])
_uv = me_cube_024.uv_layers.new(name='UVMap')
_uv.uv.foreach_set('vector', [0.375, 0.0, 0.625, 0.0, 0.625, 0.25, 0.375, 0.25, 0.375, 0.4242, 0.625, 0.4242, 0.625, 0.5, 0.375, 0.5, 0.375, 0.5, 0.625, 0.5, 0.625, 0.75, 0.375, 0.75, 0.375, 0.9024, 0.625, 0.9024, 0.625, 1.0, 0.375, 1.0, 0.2992, 0.5, 0.375, 0.5, 0.375, 0.75, 0.2992, 0.75, 0.7774, 0.5, 0.875, 0.5, 0.875, 0.75, 0.7774, 0.75, 0.7008, 0.5, 0.7774, 0.5, 0.7774, 0.75, 0.7008, 0.75, 0.125, 0.5, 0.2226, 0.5, 0.2226, 0.75, 0.125, 0.75, 0.375, 0.8258, 0.625, 0.8258, 0.625, 0.9024, 0.375, 0.9024, 0.375, 0.25, 0.625, 0.25, 0.625, 0.3476, 0.375, 0.3476, 0.375, 0.75, 0.625, 0.75, 0.625, 0.8258, 0.375, 0.8258, 0.625, 0.5, 0.7008, 0.5, 0.7008, 0.75, 0.625, 0.75, 0.2226, 0.5, 0.2992, 0.5, 0.2992, 0.75, 0.2226, 0.75, 0.375, 0.3476, 0.625, 0.3476, 0.625, 0.4242, 0.375, 0.4242])
me_cube_024.update()
me_cube_028 = bpy.data.meshes.new('Cube.028')
me_cube_028.from_pydata([(-0.3829, -0.2054, -0.5594), (-0.3829, -0.1817, 0.5594), (-0.3829, 0.2056, -0.5594), (-0.3829, 0.1819, 0.5594), (0.3829, -0.2054, -0.5594), (0.2821, -0.1817, 0.5594), (0.3829, 0.2056, -0.5594), (0.2821, 0.1819, 0.5594), (-0.4501, -0.2298, -0.4617), (-0.4501, 0.23, -0.4617), (0.4291, 0.23, -0.4617), (0.4291, -0.2298, -0.4617), (-0.4627, -0.2298, -0.3053), (-0.4627, 0.23, -0.3053), (0.4291, 0.23, -0.3053), (0.4291, -0.2298, -0.3053), (-0.3829, -0.2054, -0.1759), (-0.3829, 0.2166, -0.1759), (0.3871, 0.2166, -0.1759), (0.3871, -0.2054, -0.1759), (-0.4459, -0.2305, 0.09764), (-0.4459, 0.2307, 0.09764), (0.4543, 0.2307, 0.09764), (0.4543, -0.2305, 0.09764), (-0.3535, -0.2054, 0.3877), (-0.3535, 0.2056, 0.3877), (0.3283, 0.2056, 0.3877), (0.3283, -0.2054, 0.3877)], [], [(24, 1, 3, 25), (25, 3, 7, 26), (26, 7, 5, 27), (27, 5, 1, 24), (2, 6, 4, 0), (7, 3, 1, 5), (4, 11, 8, 0), (6, 10, 11, 4), (2, 9, 10, 6), (0, 8, 9, 2), (11, 15, 12, 8), (10, 14, 15, 11), (9, 13, 14, 10), (8, 12, 13, 9), (15, 19, 16, 12), (14, 18, 19, 15), (13, 17, 18, 14), (12, 16, 17, 13), (19, 23, 20, 16), (18, 22, 23, 19), (17, 21, 22, 18), (16, 20, 21, 17), (23, 27, 24, 20), (22, 26, 27, 23), (21, 25, 26, 22), (20, 24, 25, 21)])
_uv = me_cube_028.uv_layers.new(name='UVMap')
_uv.uv.foreach_set('vector', [0.5866, 0.0, 0.625, 0.0, 0.625, 0.25, 0.5866, 0.25, 0.5866, 0.25, 0.625, 0.25, 0.625, 0.5, 0.5866, 0.5, 0.5866, 0.5, 0.625, 0.5, 0.625, 0.75, 0.5866, 0.75, 0.5866, 0.75, 0.625, 0.75, 0.625, 1.0, 0.5866, 1.0, 0.125, 0.5, 0.375, 0.5, 0.375, 0.75, 0.125, 0.75, 0.625, 0.5, 0.875, 0.5, 0.875, 0.75, 0.625, 0.75, 0.375, 0.75, 0.3968, 0.75, 0.3968, 1.0, 0.375, 1.0, 0.375, 0.5, 0.3968, 0.5, 0.3968, 0.75, 0.375, 0.75, 0.375, 0.25, 0.3968, 0.25, 0.3968, 0.5, 0.375, 0.5, 0.375, 0.0, 0.3968, 0.0, 0.3968, 0.25, 0.375, 0.25, 0.3968, 0.75, 0.4318, 0.75, 0.4318, 1.0, 0.3968, 1.0, 0.3968, 0.5, 0.4318, 0.5, 0.4318, 0.75, 0.3968, 0.75, 0.3968, 0.25, 0.4318, 0.25, 0.4318, 0.5, 0.3968, 0.5, 0.3968, 0.0, 0.4318, 0.0, 0.4318, 0.25, 0.3968, 0.25, 0.4318, 0.75, 0.4607, 0.75, 0.4607, 1.0, 0.4318, 1.0, 0.4318, 0.5, 0.4607, 0.5, 0.4607, 0.75, 0.4318, 0.75, 0.4318, 0.25, 0.4607, 0.25, 0.4607, 0.5, 0.4318, 0.5, 0.4318, 0.0, 0.4607, 0.0, 0.4607, 0.25, 0.4318, 0.25, 0.4607, 0.75, 0.5218, 0.75, 0.5218, 1.0, 0.4607, 1.0, 0.4607, 0.5, 0.5218, 0.5, 0.5218, 0.75, 0.4607, 0.75, 0.4607, 0.25, 0.5218, 0.25, 0.5218, 0.5, 0.4607, 0.5, 0.4607, 0.0, 0.5218, 0.0, 0.5218, 0.25, 0.4607, 0.25, 0.5218, 0.75, 0.5866, 0.75, 0.5866, 1.0, 0.5218, 1.0, 0.5218, 0.5, 0.5866, 0.5, 0.5866, 0.75, 0.5218, 0.75, 0.5218, 0.25, 0.5866, 0.25, 0.5866, 0.5, 0.5218, 0.5, 0.5218, 0.0, 0.5866, 0.0, 0.5866, 0.25, 0.5218, 0.25])
me_cube_028.update()
me_cube_029 = bpy.data.meshes.new('Cube.029')
me_cube_029.from_pydata([(-0.3829, -0.1819, -0.5594), (-0.274, -0.1236, 0.5027), (-0.3829, 0.1819, -0.5594), (-0.274, 0.1236, 0.5027), (0.2972, -0.1819, -0.5594), (0.1479, -0.1236, 0.5027), (0.2972, 0.1819, -0.5594), (0.1479, 0.1236, 0.5027), (-0.4686, -0.2005, -0.377), (-0.4686, 0.2005, -0.377), (0.3375, 0.2005, -0.3901), (0.3375, -0.2005, -0.3901), (-0.3224, -0.1556, 0.2023), (-0.3224, 0.1556, 0.2023), (0.1813, 0.1556, 0.2023), (0.1813, -0.1556, 0.2023)], [], [(12, 1, 3, 13), (13, 3, 7, 14), (14, 7, 5, 15), (15, 5, 1, 12), (2, 6, 4, 0), (7, 3, 1, 5), (4, 11, 8, 0), (6, 10, 11, 4), (2, 9, 10, 6), (0, 8, 9, 2), (11, 15, 12, 8), (10, 14, 15, 11), (9, 13, 14, 10), (8, 12, 13, 9)])
_uv = me_cube_029.uv_layers.new(name='UVMap')
_uv.uv.foreach_set('vector', [0.5138, 0.0, 0.625, 0.0, 0.625, 0.25, 0.5138, 0.25, 0.5138, 0.25, 0.625, 0.25, 0.625, 0.5, 0.5138, 0.5, 0.5138, 0.5, 0.625, 0.5, 0.625, 0.75, 0.5138, 0.75, 0.5138, 0.75, 0.625, 0.75, 0.625, 1.0, 0.5138, 1.0, 0.125, 0.5, 0.375, 0.5, 0.375, 0.75, 0.125, 0.75, 0.625, 0.5, 0.875, 0.5, 0.875, 0.75, 0.625, 0.75, 0.375, 0.75, 0.4025, 0.75, 0.4025, 1.0, 0.375, 1.0, 0.375, 0.5, 0.4025, 0.5, 0.4025, 0.75, 0.375, 0.75, 0.375, 0.25, 0.4025, 0.25, 0.4025, 0.5, 0.375, 0.5, 0.375, 0.0, 0.4025, 0.0, 0.4025, 0.25, 0.375, 0.25, 0.4025, 0.75, 0.5138, 0.75, 0.5138, 1.0, 0.4025, 1.0, 0.4025, 0.5, 0.5138, 0.5, 0.5138, 0.75, 0.4025, 0.75, 0.4025, 0.25, 0.5138, 0.25, 0.5138, 0.5, 0.4025, 0.5, 0.4025, 0.0, 0.5138, 0.0, 0.5138, 0.25, 0.4025, 0.25])
me_cube_029.update()
me_cube_030 = bpy.data.meshes.new('Cube.030')
me_cube_030.from_pydata([(-0.3134, -0.04515, -0.5594), (-0.3451, -0.03606, 0.4728), (-0.3134, 0.04515, -0.5594), (-0.3451, 0.03606, 0.4728), (0.1773, -0.04515, -0.5594), (0.2535, -0.03606, 0.4728), (0.1773, 0.04515, -0.5594), (0.2535, 0.03606, 0.4728), (-0.3451, -0.06424, -0.319), (-0.3451, 0.06424, -0.319), (0.2535, 0.06424, -0.319), (0.2535, -0.06424, -0.319), (-0.3451, -0.06424, -0.085), (-0.3451, 0.06424, -0.085), (0.2535, 0.06424, -0.085), (0.2535, -0.06424, -0.085), (0.4815, 0.03277, 0.06651), (0.4815, -0.03277, 0.06651), (0.3872, 0.03277, 0.1688), (0.3872, -0.03277, 0.1688), (-0.2725, 0.04515, -0.5594), (-0.2952, 0.03173, 0.5594), (-0.2725, -0.04515, -0.5594), (-0.2952, -0.03173, 0.5594), (-0.2952, -0.06424, -0.319), (-0.2952, 0.06424, -0.319), (-0.2952, -0.06424, -0.085), (-0.2952, 0.06424, -0.085), (0.1995, 0.03173, 0.5594), (0.133, -0.04515, -0.5594), (0.1995, 0.06424, -0.319), (0.1995, 0.06424, -0.085), (0.133, 0.04515, -0.5594), (0.1995, -0.03173, 0.5594), (0.1995, -0.06424, -0.319), (0.1995, -0.06424, -0.085)], [], [(12, 1, 3, 13), (31, 28, 7, 14), (14, 7, 5, 15), (26, 23, 1, 12), (32, 6, 4, 29), (21, 3, 1, 23), (22, 24, 8, 0), (6, 10, 11, 4), (32, 30, 10, 6), (0, 8, 9, 2), (24, 26, 12, 8), (10, 14, 18, 16), (30, 31, 14, 10), (8, 12, 13, 9), (16, 18, 19, 17), (14, 15, 19, 18), (11, 10, 16, 17), (15, 11, 17, 19), (9, 13, 27, 25), (34, 35, 26, 24), (2, 9, 25, 20), (29, 34, 24, 22), (28, 21, 23, 33), (2, 20, 22, 0), (35, 33, 23, 26), (13, 3, 21, 27), (15, 5, 33, 35), (7, 28, 33, 5), (4, 11, 34, 29), (11, 15, 35, 34), (25, 27, 31, 30), (20, 25, 30, 32), (20, 32, 29, 22), (27, 21, 28, 31)])
_uv = me_cube_030.uv_layers.new(name='UVMap')
_uv.uv.foreach_set('vector', [0.481, 0.0, 0.625, 0.0, 0.625, 0.25, 0.481, 0.25, 0.481, 0.4774, 0.625, 0.4774, 0.625, 0.5, 0.481, 0.5, 0.481, 0.5, 0.625, 0.5, 0.625, 0.75, 0.481, 0.75, 0.481, 0.9792, 0.625, 0.9792, 0.625, 1.0, 0.481, 1.0, 0.3524, 0.5, 0.375, 0.5, 0.375, 0.75, 0.3524, 0.75, 0.8542, 0.5, 0.875, 0.5, 0.875, 0.75, 0.8542, 0.75, 0.375, 0.9792, 0.4287, 0.9792, 0.4287, 1.0, 0.375, 1.0, 0.375, 0.5, 0.4287, 0.5, 0.4287, 0.75, 0.375, 0.75, 0.375, 0.4774, 0.4287, 0.4774, 0.4287, 0.5, 0.375, 0.5, 0.375, 0.0, 0.4287, 0.0, 0.4287, 0.25, 0.375, 0.25, 0.4287, 0.9792, 0.481, 0.9792, 0.481, 1.0, 0.4287, 1.0, 0.4287, 0.5, 0.481, 0.5, 0.481, 0.5, 0.4287, 0.5, 0.4287, 0.4774, 0.481, 0.4774, 0.481, 0.5, 0.4287, 0.5, 0.4287, 0.0, 0.481, 0.0, 0.481, 0.25, 0.4287, 0.25, 0.4287, 0.5, 0.481, 0.5, 0.481, 0.75, 0.4287, 0.75, 0.481, 0.5, 0.481, 0.75, 0.481, 0.75, 0.481, 0.5, 0.4287, 0.75, 0.4287, 0.5, 0.4287, 0.5, 0.4287, 0.75, 0.481, 0.75, 0.4287, 0.75, 0.4287, 0.75, 0.481, 0.75, 0.4287, 0.25, 0.481, 0.25, 0.481, 0.2708, 0.4287, 0.2708, 0.4287, 0.7726, 0.481, 0.7726, 0.481, 0.9792, 0.4287, 0.9792, 0.375, 0.25, 0.4287, 0.25, 0.4287, 0.2708, 0.375, 0.2708, 0.375, 0.7726, 0.4287, 0.7726, 0.4287, 0.9792, 0.375, 0.9792, 0.6476, 0.5, 0.8542, 0.5, 0.8542, 0.75, 0.6476, 0.75, 0.125, 0.5, 0.1458, 0.5, 0.1458, 0.75, 0.125, 0.75, 0.481, 0.7726, 0.625, 0.7726, 0.625, 0.9792, 0.481, 0.9792, 0.481, 0.25, 0.625, 0.25, 0.625, 0.2708, 0.481, 0.2708, 0.481, 0.75, 0.625, 0.75, 0.625, 0.7726, 0.481, 0.7726, 0.625, 0.5, 0.6476, 0.5, 0.6476, 0.75, 0.625, 0.75, 0.375, 0.75, 0.4287, 0.75, 0.4287, 0.7726, 0.375, 0.7726, 0.4287, 0.75, 0.481, 0.75, 0.481, 0.7726, 0.4287, 0.7726, 0.4287, 0.2708, 0.481, 0.2708, 0.481, 0.4774, 0.4287, 0.4774, 0.375, 0.2708, 0.4287, 0.2708, 0.4287, 0.4774, 0.375, 0.4774, 0.1458, 0.5, 0.3524, 0.5, 0.3524, 0.75, 0.1458, 0.75, 0.481, 0.2708, 0.625, 0.2708, 0.625, 0.4774, 0.481, 0.4774])
me_cube_030.update()
me_cube_031 = bpy.data.meshes.new('Cube.031')
me_cube_031.from_pydata([(-0.003737, -0.1084, -0.2784), (-0.005186, -0.1084, 0.2784), (-0.003737, 0.1084, -0.2784), (-0.005186, 0.1735, 0.2784), (0.003737, -0.1084, -0.2784), (0.005065, -0.1084, 0.2784), (0.003737, 0.1084, -0.2784), (0.005065, 0.1735, 0.2784)], [], [(0, 1, 3, 2), (2, 3, 7, 6), (6, 7, 5, 4), (4, 5, 1, 0), (2, 6, 4, 0), (7, 3, 1, 5)])
_uv = me_cube_031.uv_layers.new(name='UVMap')
_uv.uv.foreach_set('vector', [0.375, 0.0, 0.625, 0.0, 0.625, 0.25, 0.375, 0.25, 0.375, 0.25, 0.625, 0.25, 0.625, 0.5, 0.375, 0.5, 0.375, 0.5, 0.625, 0.5, 0.625, 0.75, 0.375, 0.75, 0.375, 0.75, 0.625, 0.75, 0.625, 1.0, 0.375, 1.0, 0.125, 0.5, 0.375, 0.5, 0.375, 0.75, 0.125, 0.75, 0.625, 0.5, 0.875, 0.5, 0.875, 0.75, 0.625, 0.75])
me_cube_031.update()
me_cube_032 = bpy.data.meshes.new('Cube.032')
me_cube_032.from_pydata([(-0.01421, -0.07103, -0.2877), (-0.01421, -0.07103, 0.2877), (-0.01421, 0.07103, -0.2877), (-0.01421, 0.1426, 0.2877), (0.1255, -0.07103, -0.2877), (0.231, -0.07103, 0.2877), (0.1255, 0.07103, -0.2877), (0.231, 0.1426, 0.2877)], [], [(0, 1, 3, 2), (2, 3, 7, 6), (6, 7, 5, 4), (4, 5, 1, 0), (2, 6, 4, 0), (7, 3, 1, 5)])
_uv = me_cube_032.uv_layers.new(name='UVMap')
_uv.uv.foreach_set('vector', [0.375, 0.0, 0.625, 0.0, 0.625, 0.25, 0.375, 0.25, 0.375, 0.25, 0.625, 0.25, 0.625, 0.5, 0.375, 0.5, 0.375, 0.5, 0.625, 0.5, 0.625, 0.75, 0.375, 0.75, 0.375, 0.75, 0.625, 0.75, 0.625, 1.0, 0.375, 1.0, 0.125, 0.5, 0.375, 0.5, 0.375, 0.75, 0.125, 0.75, 0.625, 0.5, 0.875, 0.5, 0.875, 0.75, 0.625, 0.75])
me_cube_032.update()
me_cube_033 = bpy.data.meshes.new('Cube.033')
me_cube_033.from_pydata([(-0.004956, -0.08875, -0.01887), (-0.004956, -0.06902, 0.04704), (-0.004956, 0.08875, -0.01879), (-0.004956, 0.06902, 0.04703), (0.004956, -0.08875, -0.01887), (0.004956, -0.07136, 0.007311), (0.004956, 0.08875, -0.01879), (0.004956, 0.07136, 0.007311), (-0.001086, 0.08875, -0.01879), (-0.001086, 0.06902, 0.04703), (-0.001086, -0.08875, -0.01887), (-0.001086, -0.06902, 0.04704), (0.00195, 0.07136, 0.01883), (0.00195, -0.08875, -0.01887), (0.00195, 0.08875, -0.01879), (0.00195, -0.07136, 0.01883)], [], [(0, 1, 3, 2), (14, 12, 7, 6), (6, 7, 5, 4), (10, 11, 1, 0), (14, 6, 4, 13), (9, 3, 1, 11), (12, 9, 11, 15), (2, 8, 10, 0), (13, 15, 11, 10), (2, 3, 9, 8), (4, 5, 15, 13), (7, 12, 15, 5), (8, 14, 13, 10), (8, 9, 12, 14)])
_uv = me_cube_033.uv_layers.new(name='UVMap')
_uv.uv.foreach_set('vector', [0.375, 0.0, 0.625, 0.0, 0.625, 0.25, 0.375, 0.25, 0.375, 0.4242, 0.625, 0.4242, 0.625, 0.5, 0.375, 0.5, 0.375, 0.5, 0.625, 0.5, 0.625, 0.75, 0.375, 0.75, 0.375, 0.9024, 0.625, 0.9024, 0.625, 1.0, 0.375, 1.0, 0.2992, 0.5, 0.375, 0.5, 0.375, 0.75, 0.2992, 0.75, 0.7774, 0.5, 0.875, 0.5, 0.875, 0.75, 0.7774, 0.75, 0.7008, 0.5, 0.7774, 0.5, 0.7774, 0.75, 0.7008, 0.75, 0.125, 0.5, 0.2226, 0.5, 0.2226, 0.75, 0.125, 0.75, 0.375, 0.8258, 0.625, 0.8258, 0.625, 0.9024, 0.375, 0.9024, 0.375, 0.25, 0.625, 0.25, 0.625, 0.3476, 0.375, 0.3476, 0.375, 0.75, 0.625, 0.75, 0.625, 0.8258, 0.375, 0.8258, 0.625, 0.5, 0.7008, 0.5, 0.7008, 0.75, 0.625, 0.75, 0.2226, 0.5, 0.2992, 0.5, 0.2992, 0.75, 0.2226, 0.75, 0.375, 0.3476, 0.625, 0.3476, 0.625, 0.4242, 0.375, 0.4242])
me_cube_033.update()
me_cube_002 = bpy.data.meshes.new('Cube.002')
me_cube_002.from_pydata([(-0.3071, -0.427, 0.365), (-0.3071, 0.427, 0.365), (0.3071, -0.427, 0.365), (0.3071, 0.427, 0.365), (-0.2051, -0.3035, 0.5929), (-0.2051, 0.3035, 0.5929), (0.2051, -0.3035, 0.5929), (0.2051, 0.3035, 0.5929), (-0.1649, -0.1286, 0.6815), (-0.1649, 0.1286, 0.6815), (0.1649, -0.1286, 0.6815), (0.1649, 0.1286, 0.6815), (-0.2314, -0.3717, -0.3495), (-0.2314, 0.3704, -0.3495), (0.3245, 0.4051, 0.1308), (0.3245, -0.4051, 0.1308), (-0.3071, 0.02331, 0.365), (0.3071, 0.02331, 0.365), (-0.2051, -0.1254, 0.5929), (0.2051, -0.1254, 0.5929), (-0.1649, -0.05311, 0.6815), (0.1649, -0.05311, 0.6815), (0.3245, 0.1416, 0.3093), (-0.2182, -0.1373, -0.5048), (-0.3071, 0.3276, 0.365), (-0.2051, 0.09089, 0.5929), (-0.1649, 0.0385, 0.6815), (-0.2182, 0.0939, -0.5048), (0.3071, 0.3276, 0.365), (0.2051, 0.09089, 0.5929), (0.1649, 0.0385, 0.6815), (0.3245, 0.2144, 0.3093)], [], [(27, 24, 1, 13), (13, 1, 3, 14), (22, 17, 2, 15), (15, 2, 0, 12), (3, 1, 5, 7), (29, 7, 11, 30), (28, 3, 7, 29), (16, 0, 4, 18), (0, 2, 6, 4), (21, 20, 8, 10), (18, 4, 8, 20), (4, 6, 10, 8), (7, 5, 9, 11), (25, 18, 20, 26), (30, 26, 20, 21), (24, 16, 18, 25), (2, 17, 19, 6), (6, 19, 21, 10), (31, 28, 17, 22), (12, 0, 16, 23), (14, 3, 28, 31), (1, 24, 25, 5), (11, 9, 26, 30), (5, 25, 26, 9), (17, 28, 29, 19), (19, 29, 30, 21), (23, 16, 24, 27), (15, 12, 23, 27, 13, 14, 31, 22)])
_uv = me_cube_002.uv_layers.new(name='UVMap')
_uv.uv.foreach_set('vector', [0.4843, 0.1624, 0.625, 0.1624, 0.625, 0.25, 0.4843, 0.25, 0.4843, 0.25, 0.625, 0.25, 0.625, 0.5, 0.4843, 0.5, 0.4843, 0.6766, 0.625, 0.6766, 0.625, 0.75, 0.4843, 0.75, 0.4843, 0.75, 0.625, 0.75, 0.625, 1.0, 0.4843, 1.0, 0.625, 0.5, 0.625, 0.25, 0.625, 0.25, 0.625, 0.5, 0.625, 0.5876, 0.625, 0.5, 0.625, 0.5, 0.625, 0.5876, 0.625, 0.5876, 0.625, 0.5, 0.625, 0.5, 0.625, 0.5876, 0.625, 0.07337, 0.625, 0.0, 0.625, 0.0, 0.625, 0.07337, 0.625, 1.0, 0.625, 0.75, 0.625, 0.75, 0.625, 1.0, 0.625, 0.6766, 0.875, 0.6766, 0.875, 0.75, 0.625, 0.75, 0.625, 0.07337, 0.625, 0.0, 0.625, 0.0, 0.625, 0.07337, 0.625, 1.0, 0.625, 0.75, 0.625, 0.75, 0.625, 1.0, 0.625, 0.5, 0.625, 0.25, 0.625, 0.25, 0.625, 0.5, 0.625, 0.1624, 0.625, 0.07337, 0.625, 0.07337, 0.625, 0.1624, 0.625, 0.5876, 0.875, 0.5876, 0.875, 0.6766, 0.625, 0.6766, 0.625, 0.1624, 0.625, 0.07337, 0.625, 0.07337, 0.625, 0.1624, 0.625, 0.75, 0.625, 0.6766, 0.625, 0.6766, 0.625, 0.75, 0.625, 0.75, 0.625, 0.6766, 0.625, 0.6766, 0.625, 0.75, 0.4843, 0.5876, 0.625, 0.5876, 0.625, 0.6766, 0.4843, 0.6766, 0.4843, 0.0, 0.625, 0.0, 0.625, 0.07337, 0.4843, 0.07337, 0.4843, 0.5, 0.625, 0.5, 0.625, 0.5876, 0.4843, 0.5876, 0.625, 0.25, 0.625, 0.1624, 0.625, 0.1624, 0.625, 0.25, 0.625, 0.5, 0.875, 0.5, 0.875, 0.5876, 0.625, 0.5876, 0.625, 0.25, 0.625, 0.1624, 0.625, 0.1624, 0.625, 0.25, 0.625, 0.6766, 0.625, 0.5876, 0.625, 0.5876, 0.625, 0.6766, 0.625, 0.6766, 0.625, 0.5876, 0.625, 0.5876, 0.625, 0.6766, 0.4843, 0.07337, 0.625, 0.07337, 0.625, 0.1624, 0.4843, 0.1624, 0.4843, 0.75, 0.4843, 0.0, 0.4843, 0.07337, 0.4843, 0.1624, 0.4843, 0.25, 0.4843, 0.5, 0.4843, 0.5876, 0.4843, 0.6766])
me_cube_002.use_mirror_x = True
me_cube_002.update()
me_cube_004 = bpy.data.meshes.new('Cube.004')
me_cube_004.from_pydata([(-0.3829, -0.2054, -0.5594), (-0.3829, -0.1817, 0.5594), (-0.3829, 0.2056, -0.5594), (-0.3829, 0.1819, 0.5594), (0.3829, -0.2054, -0.5594), (0.2821, -0.1817, 0.5594), (0.3829, 0.2056, -0.5594), (0.2821, 0.1819, 0.5594), (-0.4501, -0.2298, -0.4617), (-0.4501, 0.23, -0.4617), (0.4291, 0.23, -0.4617), (0.4291, -0.2298, -0.4617), (-0.4627, -0.2298, -0.3053), (-0.4627, 0.23, -0.3053), (0.4291, 0.23, -0.3053), (0.4291, -0.2298, -0.3053), (-0.3829, -0.2054, -0.1759), (-0.3829, 0.2166, -0.1759), (0.3871, 0.2166, -0.1759), (0.3871, -0.2054, -0.1759), (-0.4459, -0.2305, 0.09764), (-0.4459, 0.2307, 0.09764), (0.4543, 0.2307, 0.09764), (0.4543, -0.2305, 0.09764), (-0.3535, -0.2054, 0.3877), (-0.3535, 0.2056, 0.3877), (0.3283, 0.2056, 0.3877), (0.3283, -0.2054, 0.3877)], [], [(24, 1, 3, 25), (25, 3, 7, 26), (26, 7, 5, 27), (27, 5, 1, 24), (2, 6, 4, 0), (7, 3, 1, 5), (4, 11, 8, 0), (6, 10, 11, 4), (2, 9, 10, 6), (0, 8, 9, 2), (11, 15, 12, 8), (10, 14, 15, 11), (9, 13, 14, 10), (8, 12, 13, 9), (15, 19, 16, 12), (14, 18, 19, 15), (13, 17, 18, 14), (12, 16, 17, 13), (19, 23, 20, 16), (18, 22, 23, 19), (17, 21, 22, 18), (16, 20, 21, 17), (23, 27, 24, 20), (22, 26, 27, 23), (21, 25, 26, 22), (20, 24, 25, 21)])
_uv = me_cube_004.uv_layers.new(name='UVMap')
_uv.uv.foreach_set('vector', [0.5866, 0.0, 0.625, 0.0, 0.625, 0.25, 0.5866, 0.25, 0.5866, 0.25, 0.625, 0.25, 0.625, 0.5, 0.5866, 0.5, 0.5866, 0.5, 0.625, 0.5, 0.625, 0.75, 0.5866, 0.75, 0.5866, 0.75, 0.625, 0.75, 0.625, 1.0, 0.5866, 1.0, 0.125, 0.5, 0.375, 0.5, 0.375, 0.75, 0.125, 0.75, 0.625, 0.5, 0.875, 0.5, 0.875, 0.75, 0.625, 0.75, 0.375, 0.75, 0.3968, 0.75, 0.3968, 1.0, 0.375, 1.0, 0.375, 0.5, 0.3968, 0.5, 0.3968, 0.75, 0.375, 0.75, 0.375, 0.25, 0.3968, 0.25, 0.3968, 0.5, 0.375, 0.5, 0.375, 0.0, 0.3968, 0.0, 0.3968, 0.25, 0.375, 0.25, 0.3968, 0.75, 0.4318, 0.75, 0.4318, 1.0, 0.3968, 1.0, 0.3968, 0.5, 0.4318, 0.5, 0.4318, 0.75, 0.3968, 0.75, 0.3968, 0.25, 0.4318, 0.25, 0.4318, 0.5, 0.3968, 0.5, 0.3968, 0.0, 0.4318, 0.0, 0.4318, 0.25, 0.3968, 0.25, 0.4318, 0.75, 0.4607, 0.75, 0.4607, 1.0, 0.4318, 1.0, 0.4318, 0.5, 0.4607, 0.5, 0.4607, 0.75, 0.4318, 0.75, 0.4318, 0.25, 0.4607, 0.25, 0.4607, 0.5, 0.4318, 0.5, 0.4318, 0.0, 0.4607, 0.0, 0.4607, 0.25, 0.4318, 0.25, 0.4607, 0.75, 0.5218, 0.75, 0.5218, 1.0, 0.4607, 1.0, 0.4607, 0.5, 0.5218, 0.5, 0.5218, 0.75, 0.4607, 0.75, 0.4607, 0.25, 0.5218, 0.25, 0.5218, 0.5, 0.4607, 0.5, 0.4607, 0.0, 0.5218, 0.0, 0.5218, 0.25, 0.4607, 0.25, 0.5218, 0.75, 0.5866, 0.75, 0.5866, 1.0, 0.5218, 1.0, 0.5218, 0.5, 0.5866, 0.5, 0.5866, 0.75, 0.5218, 0.75, 0.5218, 0.25, 0.5866, 0.25, 0.5866, 0.5, 0.5218, 0.5, 0.5218, 0.0, 0.5866, 0.0, 0.5866, 0.25, 0.5218, 0.25])
me_cube_004.update()
me_cube_005 = bpy.data.meshes.new('Cube.005')
me_cube_005.from_pydata([(-0.3829, -0.1819, -0.5594), (-0.274, -0.1236, 0.5027), (-0.3829, 0.1819, -0.5594), (-0.274, 0.1236, 0.5027), (0.2972, -0.1819, -0.5594), (0.1479, -0.1236, 0.5027), (0.2972, 0.1819, -0.5594), (0.1479, 0.1236, 0.5027), (-0.4686, -0.2005, -0.377), (-0.4686, 0.2005, -0.377), (0.3375, 0.2005, -0.3901), (0.3375, -0.2005, -0.3901), (-0.3224, -0.1556, 0.2023), (-0.3224, 0.1556, 0.2023), (0.1813, 0.1556, 0.2023), (0.1813, -0.1556, 0.2023)], [], [(12, 1, 3, 13), (13, 3, 7, 14), (14, 7, 5, 15), (15, 5, 1, 12), (2, 6, 4, 0), (7, 3, 1, 5), (4, 11, 8, 0), (6, 10, 11, 4), (2, 9, 10, 6), (0, 8, 9, 2), (11, 15, 12, 8), (10, 14, 15, 11), (9, 13, 14, 10), (8, 12, 13, 9)])
_uv = me_cube_005.uv_layers.new(name='UVMap')
_uv.uv.foreach_set('vector', [0.5138, 0.0, 0.625, 0.0, 0.625, 0.25, 0.5138, 0.25, 0.5138, 0.25, 0.625, 0.25, 0.625, 0.5, 0.5138, 0.5, 0.5138, 0.5, 0.625, 0.5, 0.625, 0.75, 0.5138, 0.75, 0.5138, 0.75, 0.625, 0.75, 0.625, 1.0, 0.5138, 1.0, 0.125, 0.5, 0.375, 0.5, 0.375, 0.75, 0.125, 0.75, 0.625, 0.5, 0.875, 0.5, 0.875, 0.75, 0.625, 0.75, 0.375, 0.75, 0.4025, 0.75, 0.4025, 1.0, 0.375, 1.0, 0.375, 0.5, 0.4025, 0.5, 0.4025, 0.75, 0.375, 0.75, 0.375, 0.25, 0.4025, 0.25, 0.4025, 0.5, 0.375, 0.5, 0.375, 0.0, 0.4025, 0.0, 0.4025, 0.25, 0.375, 0.25, 0.4025, 0.75, 0.5138, 0.75, 0.5138, 1.0, 0.4025, 1.0, 0.4025, 0.5, 0.5138, 0.5, 0.5138, 0.75, 0.4025, 0.75, 0.4025, 0.25, 0.5138, 0.25, 0.5138, 0.5, 0.4025, 0.5, 0.4025, 0.0, 0.5138, 0.0, 0.5138, 0.25, 0.4025, 0.25])
me_cube_005.update()
me_cube_006 = bpy.data.meshes.new('Cube.006')
me_cube_006.from_pydata([(-0.3134, -0.04515, -0.5594), (-0.3451, -0.03606, 0.4728), (-0.3134, 0.04515, -0.5594), (-0.3451, 0.03606, 0.4728), (0.1773, -0.04515, -0.5594), (0.2535, -0.03606, 0.4728), (0.1773, 0.04515, -0.5594), (0.2535, 0.03606, 0.4728), (-0.3451, -0.06424, -0.319), (-0.3451, 0.06424, -0.319), (0.2535, 0.06424, -0.319), (0.2535, -0.06424, -0.319), (-0.3451, -0.06424, -0.085), (-0.3451, 0.06424, -0.085), (0.2535, 0.06424, -0.085), (0.2535, -0.06424, -0.085), (0.4815, 0.03277, 0.06651), (0.4815, -0.03277, 0.06651), (0.3872, 0.03277, 0.1688), (0.3872, -0.03277, 0.1688), (-0.2725, 0.04515, -0.5594), (-0.2952, 0.03173, 0.5594), (-0.2725, -0.04515, -0.5594), (-0.2952, -0.03173, 0.5594), (-0.2952, -0.06424, -0.319), (-0.2952, 0.06424, -0.319), (-0.2952, -0.06424, -0.085), (-0.2952, 0.06424, -0.085), (0.1995, 0.03173, 0.5594), (0.133, -0.04515, -0.5594), (0.1995, 0.06424, -0.319), (0.1995, 0.06424, -0.085), (0.133, 0.04515, -0.5594), (0.1995, -0.03173, 0.5594), (0.1995, -0.06424, -0.319), (0.1995, -0.06424, -0.085)], [], [(12, 1, 3, 13), (31, 28, 7, 14), (14, 7, 5, 15), (26, 23, 1, 12), (32, 6, 4, 29), (21, 3, 1, 23), (22, 24, 8, 0), (6, 10, 11, 4), (32, 30, 10, 6), (0, 8, 9, 2), (24, 26, 12, 8), (10, 14, 18, 16), (30, 31, 14, 10), (8, 12, 13, 9), (16, 18, 19, 17), (14, 15, 19, 18), (11, 10, 16, 17), (15, 11, 17, 19), (9, 13, 27, 25), (34, 35, 26, 24), (2, 9, 25, 20), (29, 34, 24, 22), (28, 21, 23, 33), (2, 20, 22, 0), (35, 33, 23, 26), (13, 3, 21, 27), (15, 5, 33, 35), (7, 28, 33, 5), (4, 11, 34, 29), (11, 15, 35, 34), (25, 27, 31, 30), (20, 25, 30, 32), (20, 32, 29, 22), (27, 21, 28, 31)])
_uv = me_cube_006.uv_layers.new(name='UVMap')
_uv.uv.foreach_set('vector', [0.481, 0.0, 0.625, 0.0, 0.625, 0.25, 0.481, 0.25, 0.481, 0.4774, 0.625, 0.4774, 0.625, 0.5, 0.481, 0.5, 0.481, 0.5, 0.625, 0.5, 0.625, 0.75, 0.481, 0.75, 0.481, 0.9792, 0.625, 0.9792, 0.625, 1.0, 0.481, 1.0, 0.3524, 0.5, 0.375, 0.5, 0.375, 0.75, 0.3524, 0.75, 0.8542, 0.5, 0.875, 0.5, 0.875, 0.75, 0.8542, 0.75, 0.375, 0.9792, 0.4287, 0.9792, 0.4287, 1.0, 0.375, 1.0, 0.375, 0.5, 0.4287, 0.5, 0.4287, 0.75, 0.375, 0.75, 0.375, 0.4774, 0.4287, 0.4774, 0.4287, 0.5, 0.375, 0.5, 0.375, 0.0, 0.4287, 0.0, 0.4287, 0.25, 0.375, 0.25, 0.4287, 0.9792, 0.481, 0.9792, 0.481, 1.0, 0.4287, 1.0, 0.4287, 0.5, 0.481, 0.5, 0.481, 0.5, 0.4287, 0.5, 0.4287, 0.4774, 0.481, 0.4774, 0.481, 0.5, 0.4287, 0.5, 0.4287, 0.0, 0.481, 0.0, 0.481, 0.25, 0.4287, 0.25, 0.4287, 0.5, 0.481, 0.5, 0.481, 0.75, 0.4287, 0.75, 0.481, 0.5, 0.481, 0.75, 0.481, 0.75, 0.481, 0.5, 0.4287, 0.75, 0.4287, 0.5, 0.4287, 0.5, 0.4287, 0.75, 0.481, 0.75, 0.4287, 0.75, 0.4287, 0.75, 0.481, 0.75, 0.4287, 0.25, 0.481, 0.25, 0.481, 0.2708, 0.4287, 0.2708, 0.4287, 0.7726, 0.481, 0.7726, 0.481, 0.9792, 0.4287, 0.9792, 0.375, 0.25, 0.4287, 0.25, 0.4287, 0.2708, 0.375, 0.2708, 0.375, 0.7726, 0.4287, 0.7726, 0.4287, 0.9792, 0.375, 0.9792, 0.6476, 0.5, 0.8542, 0.5, 0.8542, 0.75, 0.6476, 0.75, 0.125, 0.5, 0.1458, 0.5, 0.1458, 0.75, 0.125, 0.75, 0.481, 0.7726, 0.625, 0.7726, 0.625, 0.9792, 0.481, 0.9792, 0.481, 0.25, 0.625, 0.25, 0.625, 0.2708, 0.481, 0.2708, 0.481, 0.75, 0.625, 0.75, 0.625, 0.7726, 0.481, 0.7726, 0.625, 0.5, 0.6476, 0.5, 0.6476, 0.75, 0.625, 0.75, 0.375, 0.75, 0.4287, 0.75, 0.4287, 0.7726, 0.375, 0.7726, 0.4287, 0.75, 0.481, 0.75, 0.481, 0.7726, 0.4287, 0.7726, 0.4287, 0.2708, 0.481, 0.2708, 0.481, 0.4774, 0.4287, 0.4774, 0.375, 0.2708, 0.4287, 0.2708, 0.4287, 0.4774, 0.375, 0.4774, 0.1458, 0.5, 0.3524, 0.5, 0.3524, 0.75, 0.1458, 0.75, 0.481, 0.2708, 0.625, 0.2708, 0.625, 0.4774, 0.481, 0.4774])
me_cube_006.update()
arm_armature = bpy.data.armatures.new('Armature')  # bones are not reproduced

# ---- objects
ob_torso = bpy.data.objects.new('torso', me_cube_001)
ob_neck = bpy.data.objects.new('neck', me_cube_009)
ob_hips = bpy.data.objects.new('hips', me_cube_003)
ob_head = bpy.data.objects.new('head', me_cube_010)
ob_right_thigh_001 = bpy.data.objects.new('right thigh.001', me_cube_022)
ob_right_shin_001 = bpy.data.objects.new('right shin.001', me_cube_023)
ob_right_foot_001 = bpy.data.objects.new('right foot.001', me_cube_024)
ob_armature = bpy.data.objects.new('Armature', arm_armature)
ob_right_shoulder_007 = bpy.data.objects.new('right shoulder.007', me_cube_028)
ob_right_shoulder_008 = bpy.data.objects.new('right shoulder.008', me_cube_029)
ob_right_shoulder_009 = bpy.data.objects.new('right shoulder.009', me_cube_030)
ob_right_thigh_002 = bpy.data.objects.new('right thigh.002', me_cube_031)
ob_right_shin_002 = bpy.data.objects.new('right shin.002', me_cube_032)
ob_right_foot_002 = bpy.data.objects.new('right foot.002', me_cube_033)
ob_head_001 = bpy.data.objects.new('head.001', me_cube_002)
ob_right_shoulder_001 = bpy.data.objects.new('right shoulder.001', me_cube_004)
ob_right_shoulder_002 = bpy.data.objects.new('right shoulder.002', me_cube_005)
ob_right_shoulder_003 = bpy.data.objects.new('right shoulder.003', me_cube_006)

# ---- transforms, parenting, visibility, modifiers, constraints
ob_torso.parent = ob_armature
ob_torso.matrix_parent_inverse = Matrix(((0.9999, 1.182e-07, 0.01094, 0.01256), (-0.01094, 0.0, 0.9999, -0.8285), (1.182e-07, -1.0, 1.293e-09, 1.485e-09), (-0.0, 0.0, -0.0, 1.0)))
ob_torso.location = (0.06277, 0.001614, 0.4839)
ob_torso.scale = (0.9481, 0.5595, 0.7246)
ob_neck.parent = ob_armature
ob_neck.matrix_parent_inverse = Matrix(((0.9999, 1.511e-07, -0.01126, 0.03095), (0.01126, -4.441e-16, 0.9999, -1.054), (1.511e-07, -1.0, -1.702e-09, 4.677e-09), (-0.0, 0.0, 0.0, 1.0)))
ob_neck.location = (-0.0229, -1.083e-16, 0.9752)
ob_neck.scale = (0.3748, 0.2171, 0.3079)
ob_hips.parent = ob_armature
ob_hips.matrix_parent_inverse = Matrix(((1.0, 2.384e-07, -0.0, 0.01272), (-0.0, 0.0, 1.0, -0.01444), (2.384e-07, -1.0, 0.0, 3.033e-09), (-0.0, 0.0, -0.0, 1.0)))
ob_hips.location = (0.06105, 0.0, -0.1184)
ob_hips.rotation_euler = (-0.0, 3.142, -0.0)
ob_hips.scale = (2.739, 1.0, 1.0)
ob_head.parent = ob_armature
ob_head.matrix_parent_inverse = Matrix(((0.9979, 2.278e-07, 0.0649, -0.04937), (-0.0649, 8.882e-16, 0.9979, -1.445), (2.274e-07, -1.0, 1.479e-08, -1.125e-08), (0.0, 0.0, -0.0, 1.0)))
ob_head.location = (-0.0229, 0.0, 1.279)
ob_head.scale = (0.5713, 0.3373, 0.3079)
ob_head.use_mesh_mirror_x = True
ob_right_thigh_001.parent = ob_armature
ob_right_thigh_001.matrix_parent_inverse = Matrix(((1.0, 0.0004705, -0.007043, -0.03239), (-0.007059, 0.06668, -0.9977, -0.9847), (-8.711e-07, 0.9978, 0.06668, -0.1404), (-0.0, 0.0, -0.0, 1.0)))
ob_right_thigh_001.location = (0.02537, 0.1948, -0.6083)
ob_right_thigh_001.scale = (32.84, -1.0, 1.245)
ob_right_shin_001.parent = ob_armature
ob_right_shin_001.matrix_parent_inverse = Matrix(((0.997, 0.003542, -0.07732, -0.1013), (-0.0774, 0.04563, -0.996, -1.716), (-8.85e-07, 0.9989, 0.04577, -0.161), (-0.0, 0.0, -0.0, 1.0)))
ob_right_shin_001.location = (-0.08298, 0.2364, -1.346)
ob_right_shin_001.scale = (1.0, -1.0, 1.245)
ob_right_foot_001.parent = ob_armature
ob_right_foot_001.matrix_parent_inverse = Matrix(((0.416, -0.01463, 0.9093, 1.571), (0.9094, 0.006691, -0.4159, -1.067), (-1.797e-07, 0.9999, 0.01609, -0.212), (-0.0, 0.0, -0.0, 1.0)))
ob_right_foot_001.location = (0.1067, 0.2388, -1.829)
ob_right_foot_001.scale = (44.49, -1.075, 2.358)
ob_armature.location = (0.0, 0.0, -20.62)
ob_armature.scale = (29.28, 29.28, 29.28)
ob_armature.show_in_front = True
ob_right_shoulder_007.parent = ob_armature
ob_right_shoulder_007.matrix_parent_inverse = Matrix(((0.6981, 0.004316, -0.716, 0.6073), (0.001778, -1.0, -0.004295, -0.8548), (-0.716, 0.001726, -0.6981, 0.5625), (-0.0, -0.0, 0.0, 1.0)))
ob_right_shoulder_007.location = (-0.0245, -0.5877, 0.8224)
ob_right_shoulder_007.rotation_euler = (1.571, 1.571, 0.0)
ob_right_shoulder_007.scale = (0.2294, -0.4668, 0.4687)
ob_right_shoulder_008.parent = ob_armature
ob_right_shoulder_008.matrix_parent_inverse = Matrix(((0.6982, 0.004279, -0.7159, 0.6072), (0.001762, -1.0, -0.004258, -1.393), (-0.7159, 0.001711, -0.6982, 0.5625), (-0.0, -0.0, 0.0, 1.0)))
ob_right_shoulder_008.location = (-0.0245, -1.165, 0.8224)
ob_right_shoulder_008.rotation_euler = (1.571, 1.571, 0.0)
ob_right_shoulder_008.scale = (0.2294, -0.4668, 0.4845)
ob_right_shoulder_009.parent = ob_armature
ob_right_shoulder_009.matrix_parent_inverse = Matrix(((0.6981, 0.008601, -0.7159, 0.6132), (0.003542, -1.0, -0.008559, -1.656), (-0.716, 0.003439, -0.6981, 0.5649), (-0.0, -0.0, 0.0, 1.0)))
ob_right_shoulder_009.location = (-0.0245, -1.531, 0.8362)
ob_right_shoulder_009.rotation_euler = (1.571, 0.0, 5.089e-10)
ob_right_shoulder_009.scale = (0.2294, -0.4668, 0.2331)
ob_right_thigh_002.parent = ob_armature
ob_right_thigh_002.matrix_parent_inverse = Matrix(((1.0, 0.0004705, -0.007106, -0.03226), (-0.007059, -0.06668, -0.9977, -0.9846), (-0.0009422, 0.9978, -0.06667, 0.1395), (-0.0, -0.0, 0.0, 1.0)))
ob_right_thigh_002.location = (0.02537, -0.1932, -0.6083)
ob_right_thigh_002.scale = (32.84, 1.0, 1.245)
ob_right_shin_002.parent = ob_armature
ob_right_shin_002.matrix_parent_inverse = Matrix(((0.997, 0.003542, -0.07764, -0.1002), (-0.0774, -0.04563, -0.996, -1.716), (-0.00707, 0.9989, -0.04522, 0.1608), (-0.0, -0.0, 0.0, 1.0)))
ob_right_shin_002.location = (-0.08298, -0.2348, -1.346)
ob_right_shin_002.scale = (1.0, 1.0, 1.245)
ob_right_foot_002.parent = ob_armature
ob_right_foot_002.matrix_parent_inverse = Matrix(((0.4158, -0.01463, 0.9093, 1.565), (0.9094, -0.006691, -0.4159, -1.067), (0.01217, 0.9999, 0.01052, 0.2569), (-0.0, 0.0, -0.0, 1.0)))
ob_right_foot_002.location = (0.1067, -0.2372, -1.829)
ob_right_foot_002.scale = (44.49, 1.075, 2.358)
ob_head_001.parent = ob_armature
ob_head_001.matrix_parent_inverse = Matrix(((0.9979, 2.278e-07, 0.0649, -0.04937), (-0.0649, 8.882e-16, 0.9979, -1.445), (2.274e-07, -1.0, 1.479e-08, -1.125e-08), (0.0, 0.0, -0.0, 1.0)))
ob_head_001.location = (-0.02586, 1.49e-08, 1.278)
ob_head_001.scale = (0.5899, 0.3477, 0.3124)
ob_head_001.use_mesh_mirror_x = True
ob_right_shoulder_001.parent = ob_armature
ob_right_shoulder_001.matrix_parent_inverse = Matrix(((-0.0004099, 0.0001474, 0.03415, -0.4018), (6.07e-05, 0.03415, -0.0001467, -0.8614), (-0.03415, 5.894e-05, -0.0004101, -0.01644), (-0.0, -0.0, -0.0, 1.0)))
ob_right_shoulder_001.location = (-0.7346, 17.3, 11.59)
ob_right_shoulder_001.rotation_euler = (-1.571, 1.571, 0.0)
ob_right_shoulder_001.scale = (6.741, 13.56, 13.73)
ob_right_shoulder_002.parent = ob_armature
ob_right_shoulder_002.matrix_parent_inverse = Matrix(((-0.0004099, 0.0001461, 0.03415, -0.4018), (6.019e-05, 0.03415, -0.0001454, -1.399), (-0.03415, 5.844e-05, -0.0004101, -0.01643), (-0.0, -0.0, -0.0, 1.0)))
ob_right_shoulder_002.location = (-0.7347, 34.21, 11.59)
ob_right_shoulder_002.rotation_euler = (-1.571, 1.571, 0.0)
ob_right_shoulder_002.scale = (6.741, 13.56, 14.19)
ob_right_shoulder_003.parent = ob_armature
ob_right_shoulder_003.matrix_parent_inverse = Matrix(((-0.0004095, 0.0002937, 0.03415, -0.4078), (0.000121, 0.03415, -0.0002923, -1.665), (-0.03415, 0.0001175, -0.0004105, -0.01884), (-0.0, -0.0, -0.0, 1.0)))
ob_right_shoulder_003.location = (-0.7344, 44.92, 12.0)
ob_right_shoulder_003.rotation_euler = (-1.571, -7.149e-15, 5.089e-10)
ob_right_shoulder_003.scale = (6.666, 13.72, 6.829)

# ---- collection membership
col_collection.objects.link(ob_torso)
col_collection.objects.link(ob_neck)
col_collection.objects.link(ob_hips)
col_collection.objects.link(ob_head)
col_collection.objects.link(ob_right_thigh_001)
col_collection.objects.link(ob_right_shin_001)
col_collection.objects.link(ob_right_foot_001)
col_collection.objects.link(ob_armature)
col_collection.objects.link(ob_right_shoulder_007)
col_collection.objects.link(ob_right_shoulder_008)
col_collection.objects.link(ob_right_shoulder_009)
col_collection.objects.link(ob_right_thigh_002)
col_collection.objects.link(ob_right_shin_002)
col_collection.objects.link(ob_right_foot_002)
col_collection.objects.link(ob_head_001)
col_collection.objects.link(ob_right_shoulder_001)
col_collection.objects.link(ob_right_shoulder_002)
col_collection.objects.link(ob_right_shoulder_003)

# ---- scene / render settings (as saved in the file)
scene.frame_start = 0; scene.frame_end = 22; scene.frame_set(17)
scene.render.engine = 'BLENDER_EEVEE_NEXT'
scene.render.fps = 30
scene.render.frame_map_new = 200
scene.cycles.sampling_pattern = 'TABULATED_SOBOL'
scene.cycles.use_light_tree = False
scene.view_settings.view_transform = 'Filmic'
bpy.context.view_layer.update()

# ---- added for rendering (the .blend has no active camera and no usable light): camera, sun
cam_auto = bpy.data.cameras.new('AutoCamera')
cam_auto.lens = 50.0
cam_auto.sensor_width = 36.0
cam_auto.clip_end = 2264.85
ob_auto_camera = bpy.data.objects.new('AutoCamera', cam_auto)
scene.collection.objects.link(ob_auto_camera)
ob_auto_camera.location = (130.457, -154.811, 85.1629)
ob_auto_camera.rotation_euler = (1.09748, -7.21219e-08, 0.694738)
scene.camera = ob_auto_camera
light_auto_sun = bpy.data.lights.new('AutoSun', 'SUN')
light_auto_sun.energy = 3.0
light_auto_sun.angle = 0.0523599
ob_auto_sun = bpy.data.objects.new('AutoSun', light_auto_sun)
scene.collection.objects.link(ob_auto_sun)
ob_auto_sun.rotation_euler = (0.872665, 0.174533, 0.523599)
bpy.context.view_layer.update()
